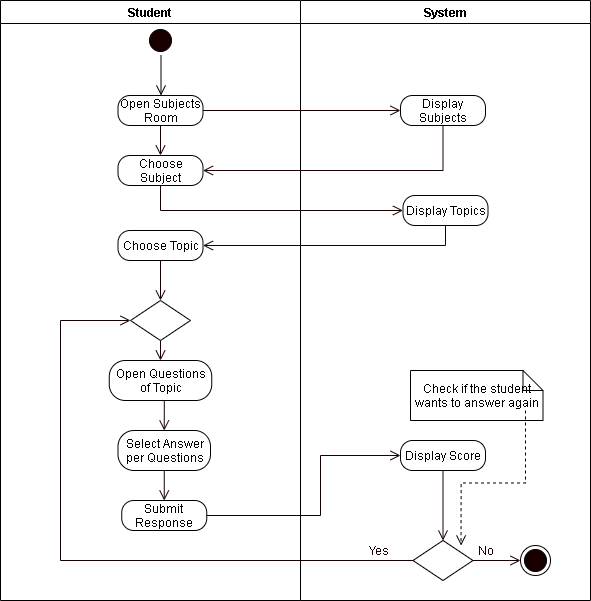

The diagram above was exported from draw.io. Its source (the exported page's mxGraphModel, read from the mxfile embedded in the PNG):
<mxGraphModel dx="926" dy="626" grid="1" gridSize="10" guides="1" tooltips="1" connect="1" arrows="1" fold="1" page="1" pageScale="1" pageWidth="850" pageHeight="1100" math="0" shadow="0">
  <root>
    <mxCell id="qLg3icF7gINOjhi8J5uB-0" />
    <mxCell id="qLg3icF7gINOjhi8J5uB-1" parent="qLg3icF7gINOjhi8J5uB-0" />
    <mxCell id="vvhYQn-ks5jPZRHij9sj-0" value="Student" style="swimlane;startSize=23;" vertex="1" parent="qLg3icF7gINOjhi8J5uB-1">
      <mxGeometry x="110" y="20" width="300" height="600" as="geometry" />
    </mxCell>
    <mxCell id="vvhYQn-ks5jPZRHij9sj-29" value="" style="ellipse;html=1;shape=startState;fillColor=#190000;" vertex="1" parent="vvhYQn-ks5jPZRHij9sj-0">
      <mxGeometry x="145" y="25" width="30" height="30" as="geometry" />
    </mxCell>
    <mxCell id="vvhYQn-ks5jPZRHij9sj-30" value="" style="edgeStyle=orthogonalEdgeStyle;html=1;verticalAlign=bottom;endArrow=open;endSize=8;" edge="1" parent="vvhYQn-ks5jPZRHij9sj-0">
      <mxGeometry relative="1" as="geometry">
        <mxPoint x="160.5" y="95" as="targetPoint" />
        <mxPoint x="160.5" y="55" as="sourcePoint" />
      </mxGeometry>
    </mxCell>
    <mxCell id="vvhYQn-ks5jPZRHij9sj-32" value="Open Subjects Room" style="rounded=1;whiteSpace=wrap;html=1;arcSize=40;" vertex="1" parent="vvhYQn-ks5jPZRHij9sj-0">
      <mxGeometry x="117.5" y="95" width="85" height="30" as="geometry" />
    </mxCell>
    <mxCell id="vvhYQn-ks5jPZRHij9sj-34" value="Choose Subject" style="rounded=1;whiteSpace=wrap;html=1;arcSize=40;" vertex="1" parent="vvhYQn-ks5jPZRHij9sj-0">
      <mxGeometry x="117.5" y="155" width="85" height="30" as="geometry" />
    </mxCell>
    <mxCell id="vvhYQn-ks5jPZRHij9sj-31" style="edgeStyle=none;rounded=0;orthogonalLoop=1;jettySize=auto;html=1;exitX=0.5;exitY=1;exitDx=0;exitDy=0;entryX=0.5;entryY=0;entryDx=0;entryDy=0;fontColor=#FFFFFF;endArrow=open;endFill=0;endSize=8;strokeColor=#190000;" edge="1" parent="vvhYQn-ks5jPZRHij9sj-0" source="vvhYQn-ks5jPZRHij9sj-32" target="vvhYQn-ks5jPZRHij9sj-34">
      <mxGeometry relative="1" as="geometry" />
    </mxCell>
    <mxCell id="vvhYQn-ks5jPZRHij9sj-57" style="edgeStyle=orthogonalEdgeStyle;rounded=0;orthogonalLoop=1;jettySize=auto;html=1;exitX=0.5;exitY=1;exitDx=0;exitDy=0;fontColor=#FFFFFF;endArrow=open;endFill=0;endSize=8;strokeColor=#190000;" edge="1" parent="vvhYQn-ks5jPZRHij9sj-0" source="vvhYQn-ks5jPZRHij9sj-36">
      <mxGeometry relative="1" as="geometry">
        <mxPoint x="160" y="300" as="targetPoint" />
      </mxGeometry>
    </mxCell>
    <mxCell id="vvhYQn-ks5jPZRHij9sj-36" value="Choose Topic" style="rounded=1;whiteSpace=wrap;html=1;arcSize=40;" vertex="1" parent="vvhYQn-ks5jPZRHij9sj-0">
      <mxGeometry x="117.5" y="230" width="85" height="30" as="geometry" />
    </mxCell>
    <mxCell id="vvhYQn-ks5jPZRHij9sj-59" style="edgeStyle=orthogonalEdgeStyle;rounded=0;orthogonalLoop=1;jettySize=auto;html=1;exitX=0.5;exitY=1;exitDx=0;exitDy=0;entryX=0.5;entryY=0;entryDx=0;entryDy=0;fontColor=#FFFFFF;endArrow=open;endFill=0;endSize=8;strokeColor=#190000;" edge="1" parent="vvhYQn-ks5jPZRHij9sj-0" source="vvhYQn-ks5jPZRHij9sj-56" target="vvhYQn-ks5jPZRHij9sj-58">
      <mxGeometry relative="1" as="geometry" />
    </mxCell>
    <mxCell id="vvhYQn-ks5jPZRHij9sj-56" value="Open Questions of Topic" style="rounded=1;whiteSpace=wrap;html=1;arcSize=40;" vertex="1" parent="vvhYQn-ks5jPZRHij9sj-0">
      <mxGeometry x="108.75" y="360" width="102.5" height="40" as="geometry" />
    </mxCell>
    <mxCell id="vvhYQn-ks5jPZRHij9sj-61" style="edgeStyle=orthogonalEdgeStyle;rounded=0;orthogonalLoop=1;jettySize=auto;html=1;exitX=0.5;exitY=1;exitDx=0;exitDy=0;entryX=0.5;entryY=0;entryDx=0;entryDy=0;fontColor=#FFFFFF;endArrow=open;endFill=0;endSize=8;strokeColor=#190000;" edge="1" parent="vvhYQn-ks5jPZRHij9sj-0" source="vvhYQn-ks5jPZRHij9sj-58" target="vvhYQn-ks5jPZRHij9sj-60">
      <mxGeometry relative="1" as="geometry" />
    </mxCell>
    <mxCell id="vvhYQn-ks5jPZRHij9sj-58" value="Select Answer per Questions" style="rounded=1;whiteSpace=wrap;html=1;arcSize=40;" vertex="1" parent="vvhYQn-ks5jPZRHij9sj-0">
      <mxGeometry x="117.5" y="430" width="92.5" height="40" as="geometry" />
    </mxCell>
    <mxCell id="vvhYQn-ks5jPZRHij9sj-60" value="Submit Response" style="rounded=1;whiteSpace=wrap;html=1;arcSize=40;" vertex="1" parent="vvhYQn-ks5jPZRHij9sj-0">
      <mxGeometry x="121.25" y="500" width="85" height="30" as="geometry" />
    </mxCell>
    <mxCell id="krRDkjgCKUAhRi12hjss-5" style="edgeStyle=orthogonalEdgeStyle;rounded=0;orthogonalLoop=1;jettySize=auto;html=1;exitX=0.5;exitY=1;exitDx=0;exitDy=0;fontColor=#FFFFFF;endArrow=open;endFill=0;endSize=8;strokeColor=#190000;" edge="1" parent="vvhYQn-ks5jPZRHij9sj-0" source="krRDkjgCKUAhRi12hjss-4" target="vvhYQn-ks5jPZRHij9sj-56">
      <mxGeometry relative="1" as="geometry" />
    </mxCell>
    <mxCell id="krRDkjgCKUAhRi12hjss-4" value="" style="rhombus;whiteSpace=wrap;html=1;" vertex="1" parent="vvhYQn-ks5jPZRHij9sj-0">
      <mxGeometry x="130" y="300" width="60" height="40" as="geometry" />
    </mxCell>
    <mxCell id="vvhYQn-ks5jPZRHij9sj-13" value="System" style="swimlane;" vertex="1" parent="qLg3icF7gINOjhi8J5uB-1">
      <mxGeometry x="410" y="20" width="290" height="600" as="geometry" />
    </mxCell>
    <mxCell id="vvhYQn-ks5jPZRHij9sj-43" value="Display Subjects" style="rounded=1;whiteSpace=wrap;html=1;arcSize=40;" vertex="1" parent="vvhYQn-ks5jPZRHij9sj-13">
      <mxGeometry x="100" y="95" width="85" height="30" as="geometry" />
    </mxCell>
    <mxCell id="vvhYQn-ks5jPZRHij9sj-52" value="Display Topics" style="rounded=1;whiteSpace=wrap;html=1;arcSize=40;" vertex="1" parent="vvhYQn-ks5jPZRHij9sj-13">
      <mxGeometry x="102.5" y="195" width="85" height="30" as="geometry" />
    </mxCell>
    <mxCell id="krRDkjgCKUAhRi12hjss-1" style="edgeStyle=orthogonalEdgeStyle;rounded=0;orthogonalLoop=1;jettySize=auto;html=1;exitX=0.5;exitY=1;exitDx=0;exitDy=0;entryX=0.5;entryY=0;entryDx=0;entryDy=0;fontColor=#FFFFFF;endArrow=open;endFill=0;endSize=8;strokeColor=#190000;" edge="1" parent="vvhYQn-ks5jPZRHij9sj-13" source="vvhYQn-ks5jPZRHij9sj-63" target="krRDkjgCKUAhRi12hjss-0">
      <mxGeometry relative="1" as="geometry" />
    </mxCell>
    <mxCell id="vvhYQn-ks5jPZRHij9sj-63" value="Display Score" style="rounded=1;whiteSpace=wrap;html=1;arcSize=40;" vertex="1" parent="vvhYQn-ks5jPZRHij9sj-13">
      <mxGeometry x="100" y="440" width="85" height="30" as="geometry" />
    </mxCell>
    <mxCell id="krRDkjgCKUAhRi12hjss-0" value="" style="rhombus;whiteSpace=wrap;html=1;" vertex="1" parent="vvhYQn-ks5jPZRHij9sj-13">
      <mxGeometry x="112.5" y="540" width="60" height="40" as="geometry" />
    </mxCell>
    <mxCell id="VIVboOOl5GIILy_vlV5i-0" value="" style="ellipse;html=1;shape=endState;fillColor=#190000;" vertex="1" parent="vvhYQn-ks5jPZRHij9sj-13">
      <mxGeometry x="220" y="545" width="30" height="30" as="geometry" />
    </mxCell>
    <mxCell id="FvltMztTRZt6LIuqPiUM-0" value="&lt;font color=&quot;#190000&quot;&gt;Yes&lt;/font&gt;" style="text;html=1;align=center;verticalAlign=middle;resizable=0;points=[];autosize=1;strokeColor=none;fontColor=#FFFFFF;" vertex="1" parent="vvhYQn-ks5jPZRHij9sj-13">
      <mxGeometry x="57.5" y="540" width="40" height="20" as="geometry" />
    </mxCell>
    <mxCell id="FvltMztTRZt6LIuqPiUM-1" value="&lt;font color=&quot;#190000&quot;&gt;No&lt;/font&gt;" style="text;html=1;align=center;verticalAlign=middle;resizable=0;points=[];autosize=1;strokeColor=none;fontColor=#FFFFFF;" vertex="1" parent="vvhYQn-ks5jPZRHij9sj-13">
      <mxGeometry x="170" y="540" width="30" height="20" as="geometry" />
    </mxCell>
    <mxCell id="uDQK5YrUJQOnMsOrjJe7-0" value="Check if the student wants to answer again" style="shape=note;size=20;whiteSpace=wrap;html=1;strokeWidth=1;" vertex="1" parent="vvhYQn-ks5jPZRHij9sj-13">
      <mxGeometry x="110" y="370" width="132.52" height="50" as="geometry" />
    </mxCell>
    <mxCell id="uDQK5YrUJQOnMsOrjJe7-1" style="edgeStyle=orthogonalEdgeStyle;rounded=0;jumpStyle=arc;jumpSize=11;orthogonalLoop=1;jettySize=auto;html=1;endArrow=open;endFill=0;endSize=8;dashed=1;entryX=0;entryY=0;entryDx=0;entryDy=0;exitX=0;exitY=0;exitDx=115.03;exitDy=40;exitPerimeter=0;" edge="1" parent="vvhYQn-ks5jPZRHij9sj-13" source="uDQK5YrUJQOnMsOrjJe7-0">
      <mxGeometry relative="1" as="geometry">
        <mxPoint x="160.57499999999982" y="545" as="targetPoint" />
        <mxPoint x="134.45000000000005" y="515" as="sourcePoint" />
      </mxGeometry>
    </mxCell>
    <mxCell id="vvhYQn-ks5jPZRHij9sj-51" style="edgeStyle=orthogonalEdgeStyle;rounded=0;orthogonalLoop=1;jettySize=auto;html=1;exitX=1;exitY=0.5;exitDx=0;exitDy=0;entryX=0;entryY=0.5;entryDx=0;entryDy=0;fontColor=#FFFFFF;endArrow=open;endFill=0;endSize=8;strokeColor=#190000;" edge="1" parent="qLg3icF7gINOjhi8J5uB-1" source="vvhYQn-ks5jPZRHij9sj-32" target="vvhYQn-ks5jPZRHij9sj-43">
      <mxGeometry relative="1" as="geometry" />
    </mxCell>
    <mxCell id="vvhYQn-ks5jPZRHij9sj-42" style="edgeStyle=orthogonalEdgeStyle;rounded=0;orthogonalLoop=1;jettySize=auto;html=1;exitX=0.5;exitY=1;exitDx=0;exitDy=0;entryX=1;entryY=0.5;entryDx=0;entryDy=0;fontColor=#FFFFFF;endArrow=open;endFill=0;endSize=8;strokeColor=#190000;" edge="1" parent="qLg3icF7gINOjhi8J5uB-1" source="vvhYQn-ks5jPZRHij9sj-43" target="vvhYQn-ks5jPZRHij9sj-34">
      <mxGeometry relative="1" as="geometry">
        <mxPoint x="552.5" y="175" as="targetPoint" />
      </mxGeometry>
    </mxCell>
    <mxCell id="vvhYQn-ks5jPZRHij9sj-53" style="edgeStyle=orthogonalEdgeStyle;rounded=0;orthogonalLoop=1;jettySize=auto;html=1;exitX=0.5;exitY=1;exitDx=0;exitDy=0;entryX=0;entryY=0.5;entryDx=0;entryDy=0;fontColor=#FFFFFF;endArrow=open;endFill=0;endSize=8;strokeColor=#190000;" edge="1" parent="qLg3icF7gINOjhi8J5uB-1" source="vvhYQn-ks5jPZRHij9sj-34" target="vvhYQn-ks5jPZRHij9sj-52">
      <mxGeometry relative="1" as="geometry" />
    </mxCell>
    <mxCell id="vvhYQn-ks5jPZRHij9sj-54" style="edgeStyle=orthogonalEdgeStyle;rounded=0;orthogonalLoop=1;jettySize=auto;html=1;exitX=0.5;exitY=1;exitDx=0;exitDy=0;entryX=1;entryY=0.5;entryDx=0;entryDy=0;fontColor=#FFFFFF;endArrow=open;endFill=0;endSize=8;strokeColor=#190000;" edge="1" parent="qLg3icF7gINOjhi8J5uB-1" source="vvhYQn-ks5jPZRHij9sj-52" target="vvhYQn-ks5jPZRHij9sj-36">
      <mxGeometry relative="1" as="geometry" />
    </mxCell>
    <mxCell id="vvhYQn-ks5jPZRHij9sj-62" style="edgeStyle=orthogonalEdgeStyle;rounded=0;orthogonalLoop=1;jettySize=auto;html=1;exitX=1;exitY=0.5;exitDx=0;exitDy=0;fontColor=#FFFFFF;endArrow=open;endFill=0;endSize=8;strokeColor=#190000;entryX=0;entryY=0.5;entryDx=0;entryDy=0;" edge="1" parent="qLg3icF7gINOjhi8J5uB-1" source="vvhYQn-ks5jPZRHij9sj-60" target="vvhYQn-ks5jPZRHij9sj-63">
      <mxGeometry relative="1" as="geometry">
        <mxPoint x="500" y="475" as="targetPoint" />
        <Array as="points">
          <mxPoint x="430" y="535" />
          <mxPoint x="430" y="475" />
        </Array>
      </mxGeometry>
    </mxCell>
    <mxCell id="krRDkjgCKUAhRi12hjss-2" style="edgeStyle=orthogonalEdgeStyle;rounded=0;orthogonalLoop=1;jettySize=auto;html=1;exitX=1;exitY=0.5;exitDx=0;exitDy=0;fontColor=#FFFFFF;endArrow=open;endFill=0;endSize=8;strokeColor=#190000;" edge="1" parent="qLg3icF7gINOjhi8J5uB-1" source="krRDkjgCKUAhRi12hjss-0">
      <mxGeometry relative="1" as="geometry">
        <mxPoint x="630" y="580" as="targetPoint" />
      </mxGeometry>
    </mxCell>
    <mxCell id="krRDkjgCKUAhRi12hjss-3" style="edgeStyle=orthogonalEdgeStyle;rounded=0;orthogonalLoop=1;jettySize=auto;html=1;exitX=0;exitY=0.5;exitDx=0;exitDy=0;fontColor=#FFFFFF;endArrow=open;endFill=0;endSize=8;strokeColor=#190000;entryX=0;entryY=0.5;entryDx=0;entryDy=0;" edge="1" parent="qLg3icF7gINOjhi8J5uB-1" source="krRDkjgCKUAhRi12hjss-0" target="krRDkjgCKUAhRi12hjss-4">
      <mxGeometry relative="1" as="geometry">
        <mxPoint x="480" y="539.6666666666667" as="targetPoint" />
        <Array as="points">
          <mxPoint x="170" y="580" />
          <mxPoint x="170" y="340" />
        </Array>
      </mxGeometry>
    </mxCell>
  </root>
</mxGraphModel>